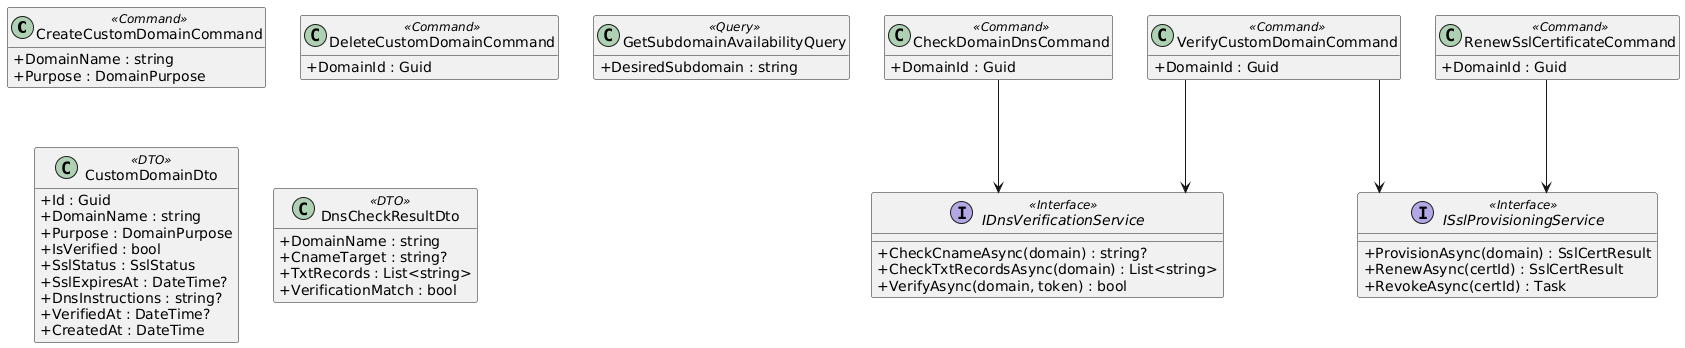

The diagram above was rendered by PlantUML. Its source (embedded in the PNG):
@startuml
skinparam classAttributeIconSize 0
skinparam linetype ortho
hide empty methods

class CreateCustomDomainCommand <<Command>> {
  +DomainName : string
  +Purpose : DomainPurpose
}

class VerifyCustomDomainCommand <<Command>> {
  +DomainId : Guid
}

class DeleteCustomDomainCommand <<Command>> {
  +DomainId : Guid
}

class CheckDomainDnsCommand <<Command>> {
  +DomainId : Guid
}

class RenewSslCertificateCommand <<Command>> {
  +DomainId : Guid
}

class GetSubdomainAvailabilityQuery <<Query>> {
  +DesiredSubdomain : string
}

class CustomDomainDto <<DTO>> {
  +Id : Guid
  +DomainName : string
  +Purpose : DomainPurpose
  +IsVerified : bool
  +SslStatus : SslStatus
  +SslExpiresAt : DateTime?
  +DnsInstructions : string?
  +VerifiedAt : DateTime?
  +CreatedAt : DateTime
}

class DnsCheckResultDto <<DTO>> {
  +DomainName : string
  +CnameTarget : string?
  +TxtRecords : List<string>
  +VerificationMatch : bool
}

interface IDnsVerificationService <<Interface>> {
  +CheckCnameAsync(domain) : string?
  +CheckTxtRecordsAsync(domain) : List<string>
  +VerifyAsync(domain, token) : bool
}

interface ISslProvisioningService <<Interface>> {
  +ProvisionAsync(domain) : SslCertResult
  +RenewAsync(certId) : SslCertResult
  +RevokeAsync(certId) : Task
}

VerifyCustomDomainCommand --> IDnsVerificationService
VerifyCustomDomainCommand --> ISslProvisioningService
RenewSslCertificateCommand --> ISslProvisioningService
CheckDomainDnsCommand --> IDnsVerificationService

@enduml